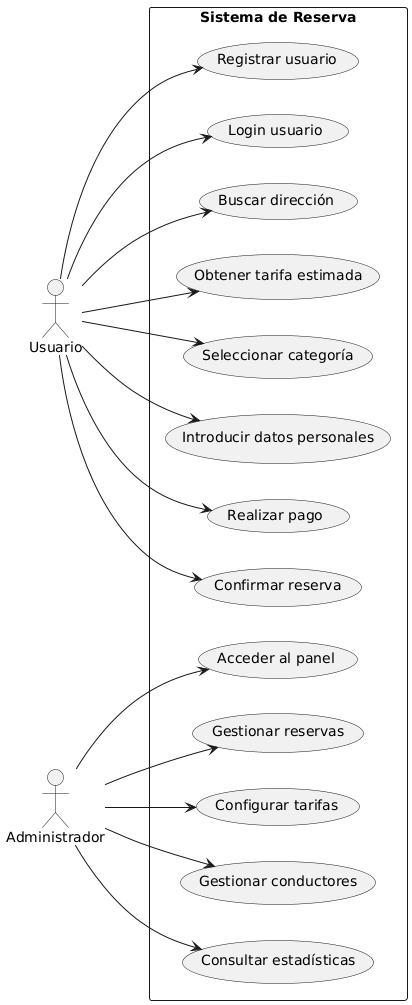

The diagram above was rendered by PlantUML. Its source (embedded in the PNG):
@startuml
left to right direction
skinparam packageStyle rectangle

actor Usuario
actor Administrador

package "Sistema de Reserva" {

usecase "Registrar usuario" as UC0
usecase "Login usuario" as UC01


    usecase "Buscar dirección" as UC1
    usecase "Obtener tarifa estimada" as UC2
    usecase "Seleccionar categoría" as UC3
    usecase "Introducir datos personales" as UC4
    usecase "Realizar pago" as UC5
    usecase "Confirmar reserva" as UC6

    usecase "Acceder al panel" as UC7
    usecase "Gestionar reservas" as UC8
    usecase "Configurar tarifas" as UC9
    usecase "Gestionar conductores" as UC10
    usecase "Consultar estadísticas" as UC11
}
Usuario --> UC0
Usuario --> UC01
Usuario --> UC1
Usuario --> UC2
Usuario --> UC3
Usuario --> UC4
Usuario --> UC5
Usuario --> UC6

Administrador --> UC7
Administrador --> UC8
Administrador --> UC9
Administrador --> UC10
Administrador --> UC11
@enduml